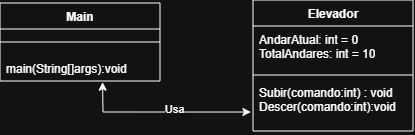

The diagram above was exported from draw.io. Its source (the exported page's mxGraphModel, read from the mxfile embedded in the PNG):
<mxGraphModel dx="534" dy="288" grid="0" gridSize="10" guides="1" tooltips="1" connect="1" arrows="1" fold="1" page="1" pageScale="1" pageWidth="827" pageHeight="1169" math="0" shadow="0">
  <root>
    <mxCell id="0" />
    <mxCell id="1" parent="0" />
    <mxCell id="tMXskmAI4ShH2AciM-Of-20" parent="1" style="swimlane;fontStyle=1;align=center;verticalAlign=top;childLayout=stackLayout;horizontal=1;startSize=26;horizontalStack=0;resizeParent=1;resizeParentMax=0;resizeLast=0;collapsible=1;marginBottom=0;whiteSpace=wrap;html=1;" value="Main" vertex="1">
      <mxGeometry height="78" width="160" x="152" y="212" as="geometry" />
    </mxCell>
    <mxCell id="tMXskmAI4ShH2AciM-Of-22" parent="tMXskmAI4ShH2AciM-Of-20" style="line;strokeWidth=1;fillColor=none;align=left;verticalAlign=middle;spacingTop=-1;spacingLeft=3;spacingRight=3;rotatable=0;labelPosition=right;points=[];portConstraint=eastwest;strokeColor=inherit;" value="" vertex="1">
      <mxGeometry height="26" width="160" y="26" as="geometry" />
    </mxCell>
    <mxCell id="tMXskmAI4ShH2AciM-Of-23" parent="tMXskmAI4ShH2AciM-Of-20" style="text;strokeColor=none;fillColor=none;align=left;verticalAlign=top;spacingLeft=4;spacingRight=4;overflow=hidden;rotatable=0;points=[[0,0.5],[1,0.5]];portConstraint=eastwest;whiteSpace=wrap;html=1;" value="main(String[]args):void" vertex="1">
      <mxGeometry height="26" width="160" y="52" as="geometry" />
    </mxCell>
    <mxCell id="tMXskmAI4ShH2AciM-Of-24" parent="1" style="swimlane;fontStyle=1;align=center;verticalAlign=top;childLayout=stackLayout;horizontal=1;startSize=26;horizontalStack=0;resizeParent=1;resizeParentMax=0;resizeLast=0;collapsible=1;marginBottom=0;whiteSpace=wrap;html=1;" value="Elevador" vertex="1">
      <mxGeometry height="131" width="160" x="405" y="209" as="geometry" />
    </mxCell>
    <mxCell id="tMXskmAI4ShH2AciM-Of-25" parent="tMXskmAI4ShH2AciM-Of-24" style="text;strokeColor=none;fillColor=none;align=left;verticalAlign=top;spacingLeft=4;spacingRight=4;overflow=hidden;rotatable=0;points=[[0,0.5],[1,0.5]];portConstraint=eastwest;whiteSpace=wrap;html=1;" value="AndarAtual: int = 0&lt;div&gt;TotalAndares: int = 10&lt;/div&gt;" vertex="1">
      <mxGeometry height="45" width="160" y="26" as="geometry" />
    </mxCell>
    <mxCell id="tMXskmAI4ShH2AciM-Of-26" parent="tMXskmAI4ShH2AciM-Of-24" style="line;strokeWidth=1;fillColor=none;align=left;verticalAlign=middle;spacingTop=-1;spacingLeft=3;spacingRight=3;rotatable=0;labelPosition=right;points=[];portConstraint=eastwest;strokeColor=inherit;" value="" vertex="1">
      <mxGeometry height="8" width="160" y="71" as="geometry" />
    </mxCell>
    <mxCell id="tMXskmAI4ShH2AciM-Of-27" parent="tMXskmAI4ShH2AciM-Of-24" style="text;strokeColor=none;fillColor=none;align=left;verticalAlign=top;spacingLeft=4;spacingRight=4;overflow=hidden;rotatable=0;points=[[0,0.5],[1,0.5]];portConstraint=eastwest;whiteSpace=wrap;html=1;" value="Subir(comando:int) : void&lt;div&gt;Descer(comando:int):void&lt;br&gt;&lt;div&gt;&lt;br&gt;&lt;/div&gt;&lt;/div&gt;" vertex="1">
      <mxGeometry height="52" width="160" y="79" as="geometry" />
    </mxCell>
    <mxCell id="tMXskmAI4ShH2AciM-Of-28" edge="1" parent="1" source="tMXskmAI4ShH2AciM-Of-23" style="endArrow=classic;startArrow=classic;html=1;rounded=0;entryX=-0.013;entryY=0.635;entryDx=0;entryDy=0;entryPerimeter=0;exitX=0.641;exitY=1.045;exitDx=0;exitDy=0;exitPerimeter=0;" target="tMXskmAI4ShH2AciM-Of-27" value="">
      <mxGeometry height="50" relative="1" width="50" as="geometry">
        <Array as="points">
          <mxPoint x="255" y="321" />
        </Array>
        <mxPoint x="274" y="362" as="sourcePoint" />
        <mxPoint x="324" y="312" as="targetPoint" />
      </mxGeometry>
    </mxCell>
    <mxCell id="tMXskmAI4ShH2AciM-Of-29" connectable="0" parent="tMXskmAI4ShH2AciM-Of-28" style="edgeLabel;html=1;align=center;verticalAlign=middle;resizable=0;points=[];" value="Usa" vertex="1">
      <mxGeometry relative="1" x="0.1368" y="3" as="geometry">
        <mxPoint as="offset" />
      </mxGeometry>
    </mxCell>
  </root>
</mxGraphModel>